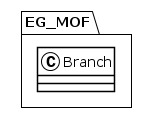

The diagram above was rendered by PlantUML. Its source (embedded in the PNG):
@startuml
!theme plain
package EG_MOF {
class Branch {
}
}
@enduml